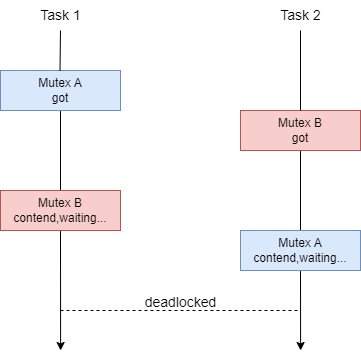

The diagram above was exported from draw.io. Its source (the exported page's mxGraphModel, read from the mxfile embedded in the PNG):
<mxGraphModel dx="558" dy="450" grid="1" gridSize="10" guides="1" tooltips="1" connect="1" arrows="1" fold="1" page="1" pageScale="1" pageWidth="850" pageHeight="1100" background="#ffffff" math="0" shadow="0">
  <root>
    <mxCell id="0" />
    <mxCell id="1" parent="0" />
    <mxCell id="10" style="edgeStyle=none;html=1;exitX=0.5;exitY=1;exitDx=0;exitDy=0;endArrow=none;endFill=0;" parent="1" source="2" target="4" edge="1">
      <mxGeometry relative="1" as="geometry" />
    </mxCell>
    <mxCell id="2" value="Mutex A&lt;div&gt;&lt;font&gt;got&lt;/font&gt;&lt;/div&gt;" style="rounded=0;whiteSpace=wrap;html=1;fillColor=#dae8fc;strokeColor=#6c8ebf;" parent="1" vertex="1">
      <mxGeometry x="120" y="160" width="120" height="40" as="geometry" />
    </mxCell>
    <mxCell id="11" style="edgeStyle=none;html=1;exitX=0.5;exitY=1;exitDx=0;exitDy=0;endArrow=none;endFill=0;" parent="1" source="3" target="5" edge="1">
      <mxGeometry relative="1" as="geometry" />
    </mxCell>
    <mxCell id="3" value="&lt;span style=&quot;color: rgb(0, 0, 0);&quot;&gt;&lt;span style=&quot;color: rgb(0, 0, 0);&quot;&gt;Mutex&lt;/span&gt;&amp;nbsp;B&lt;/span&gt;&lt;div&gt;&lt;span style=&quot;color: rgb(0, 0, 0);&quot;&gt;got&lt;/span&gt;&lt;/div&gt;" style="rounded=0;whiteSpace=wrap;html=1;fillColor=#f8cecc;strokeColor=#b85450;" parent="1" vertex="1">
      <mxGeometry x="360" y="200" width="120" height="40" as="geometry" />
    </mxCell>
    <mxCell id="12" style="edgeStyle=none;html=1;exitX=0.5;exitY=1;exitDx=0;exitDy=0;" parent="1" source="4" edge="1">
      <mxGeometry relative="1" as="geometry">
        <mxPoint x="180.1034482758621" y="440" as="targetPoint" />
      </mxGeometry>
    </mxCell>
    <mxCell id="4" value="&lt;span style=&quot;color: rgb(0, 0, 0);&quot;&gt;&lt;span style=&quot;color: rgb(0, 0, 0);&quot;&gt;Mutex&lt;/span&gt;&amp;nbsp;B&lt;/span&gt;&lt;div&gt;&lt;span style=&quot;color: rgb(0, 0, 0);&quot;&gt;contend,waiting...&lt;/span&gt;&lt;/div&gt;" style="rounded=0;whiteSpace=wrap;html=1;fillColor=#f8cecc;strokeColor=#b85450;" parent="1" vertex="1">
      <mxGeometry x="120" y="280" width="120" height="40" as="geometry" />
    </mxCell>
    <mxCell id="13" style="edgeStyle=none;html=1;exitX=0.5;exitY=1;exitDx=0;exitDy=0;" parent="1" source="5" edge="1">
      <mxGeometry relative="1" as="geometry">
        <mxPoint x="420.1034482758621" y="440" as="targetPoint" />
      </mxGeometry>
    </mxCell>
    <mxCell id="5" value="&lt;span style=&quot;color: rgb(0, 0, 0);&quot;&gt;&lt;span style=&quot;color: rgb(0, 0, 0);&quot;&gt;Mutex&lt;/span&gt;&amp;nbsp;A&lt;/span&gt;&lt;div&gt;&lt;span style=&quot;color: rgb(0, 0, 0);&quot;&gt;contend,waiting...&lt;/span&gt;&lt;/div&gt;" style="rounded=0;whiteSpace=wrap;html=1;fillColor=#dae8fc;strokeColor=#6c8ebf;" parent="1" vertex="1">
      <mxGeometry x="360" y="320" width="120" height="40" as="geometry" />
    </mxCell>
    <mxCell id="6" value="" style="endArrow=none;html=1;endFill=0;" parent="1" edge="1">
      <mxGeometry width="50" height="50" relative="1" as="geometry">
        <mxPoint x="180" y="120" as="sourcePoint" />
        <mxPoint x="179.5" y="160" as="targetPoint" />
      </mxGeometry>
    </mxCell>
    <mxCell id="7" value="&lt;font style=&quot;font-size: 14px;&quot;&gt;Task 1&lt;/font&gt;" style="text;html=1;align=center;verticalAlign=middle;resizable=0;points=[];autosize=1;strokeColor=none;fillColor=none;" parent="1" vertex="1">
      <mxGeometry x="150" y="90" width="60" height="30" as="geometry" />
    </mxCell>
    <mxCell id="8" value="&lt;font style=&quot;font-size: 14px;&quot;&gt;Task 2&lt;/font&gt;" style="text;html=1;align=center;verticalAlign=middle;resizable=0;points=[];autosize=1;strokeColor=none;fillColor=none;" parent="1" vertex="1">
      <mxGeometry x="390" y="90" width="60" height="30" as="geometry" />
    </mxCell>
    <mxCell id="9" value="" style="endArrow=none;html=1;entryX=0.5;entryY=0;entryDx=0;entryDy=0;endFill=0;" parent="1" target="3" edge="1">
      <mxGeometry width="50" height="50" relative="1" as="geometry">
        <mxPoint x="420" y="120" as="sourcePoint" />
        <mxPoint x="440" y="190" as="targetPoint" />
      </mxGeometry>
    </mxCell>
    <mxCell id="16" value="&lt;font style=&quot;font-size: 14px;&quot;&gt;deadlocked&lt;/font&gt;" style="text;html=1;align=center;verticalAlign=middle;resizable=0;points=[];autosize=1;strokeColor=none;fillColor=none;" parent="1" vertex="1">
      <mxGeometry x="250" y="377" width="100" height="30" as="geometry" />
    </mxCell>
    <mxCell id="17" value="" style="endArrow=none;startArrow=none;html=1;dashed=1;startFill=0;endFill=0;" parent="1" edge="1">
      <mxGeometry width="50" height="50" relative="1" as="geometry">
        <mxPoint x="180" y="400" as="sourcePoint" />
        <mxPoint x="420" y="400" as="targetPoint" />
      </mxGeometry>
    </mxCell>
  </root>
</mxGraphModel>